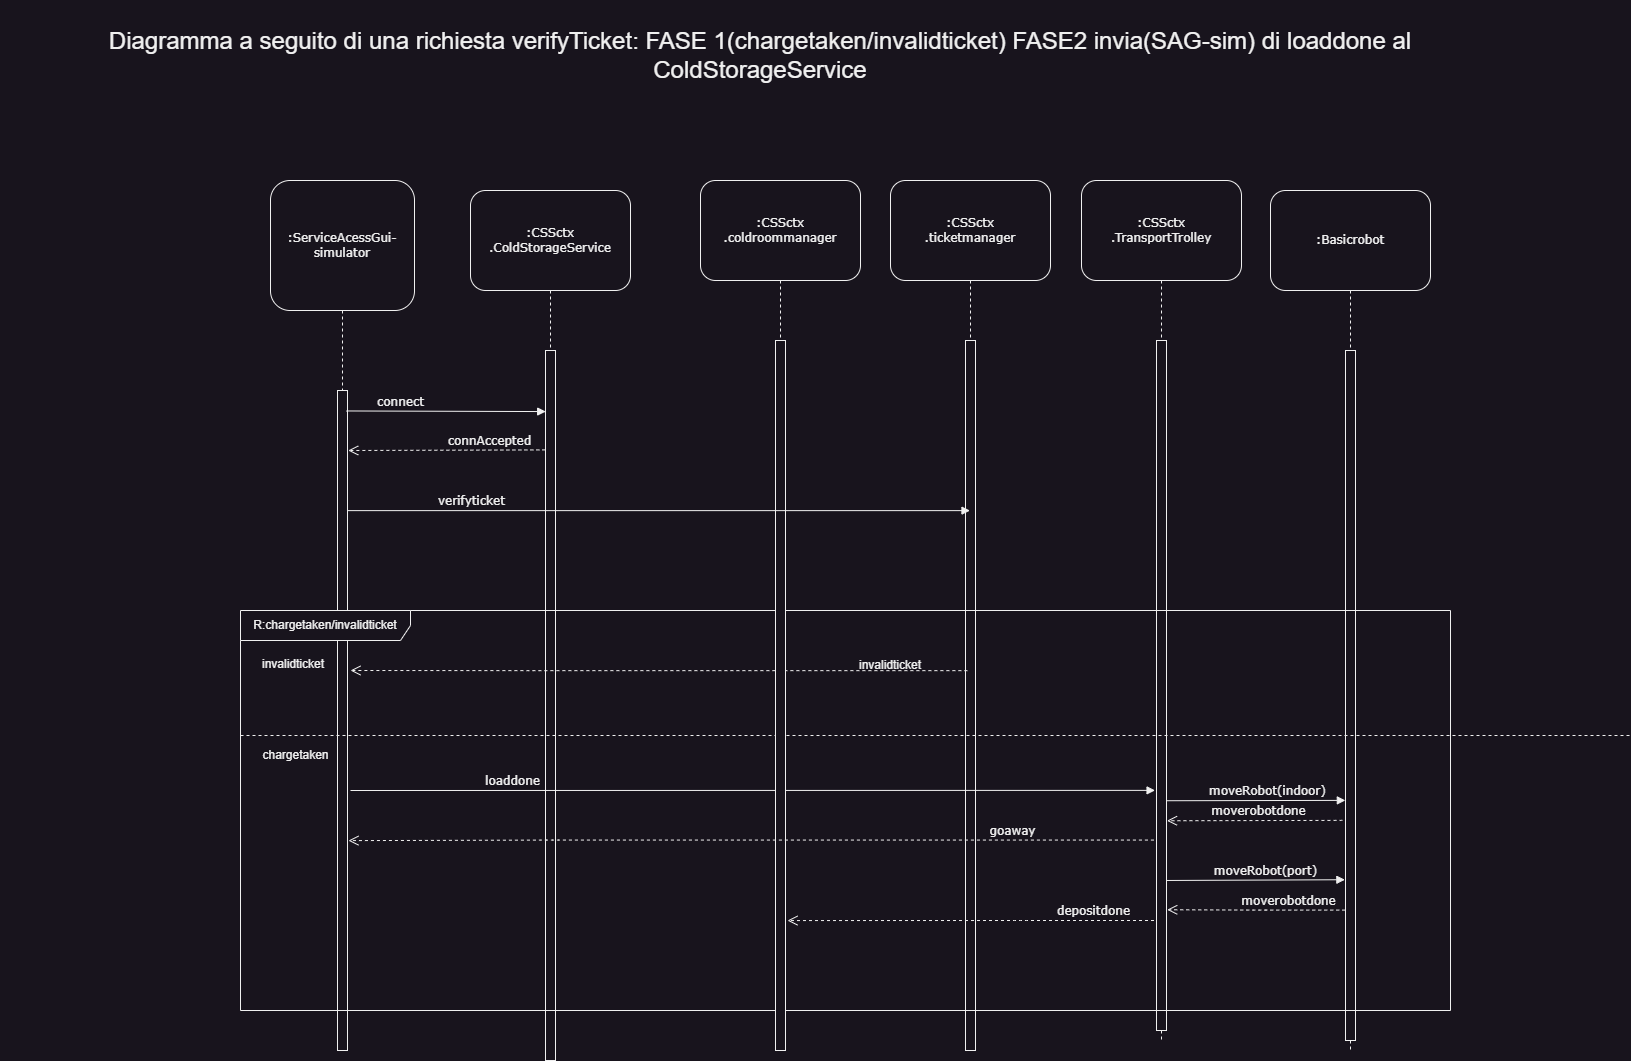

The diagram above was exported from draw.io. Its source (the exported page's mxGraphModel, read from the mxfile embedded in the PNG):
<mxGraphModel dx="3044" dy="2751" grid="1" gridSize="10" guides="1" tooltips="1" connect="1" arrows="1" fold="1" page="1" pageScale="1" pageWidth="827" pageHeight="1169" math="0" shadow="0">
  <root>
    <mxCell id="0" />
    <mxCell id="1" parent="0" />
    <mxCell id="N2O-ApHA6fofq8clF46Y-1" value=":ServiceAcessGui-simulator" style="shape=umlLifeline;perimeter=lifelinePerimeter;whiteSpace=wrap;html=1;container=1;collapsible=0;recursiveResize=0;outlineConnect=0;rounded=1;shadow=0;comic=0;labelBackgroundColor=none;strokeWidth=1;fontFamily=Verdana;fontSize=12;align=center;size=130;" parent="1" vertex="1">
      <mxGeometry x="270" y="50" width="144" height="870" as="geometry" />
    </mxCell>
    <mxCell id="N2O-ApHA6fofq8clF46Y-2" value="" style="html=1;points=[];perimeter=orthogonalPerimeter;rounded=0;shadow=0;comic=0;labelBackgroundColor=none;strokeWidth=1;fontFamily=Verdana;fontSize=12;align=center;" parent="N2O-ApHA6fofq8clF46Y-1" vertex="1">
      <mxGeometry x="67" y="210" width="10" height="660" as="geometry" />
    </mxCell>
    <mxCell id="gZ9sGHbwMtrVvCfFXNdp-1" value=":CSSctx&lt;br&gt;.ColdStorageService" style="shape=umlLifeline;perimeter=lifelinePerimeter;whiteSpace=wrap;html=1;container=1;collapsible=0;recursiveResize=0;outlineConnect=0;rounded=1;shadow=0;comic=0;labelBackgroundColor=none;strokeWidth=1;fontFamily=Verdana;fontSize=12;align=center;size=100;points=[];" parent="1" vertex="1">
      <mxGeometry x="470" y="60" width="160" height="870" as="geometry" />
    </mxCell>
    <mxCell id="gZ9sGHbwMtrVvCfFXNdp-2" value="" style="html=1;points=[];perimeter=orthogonalPerimeter;rounded=0;shadow=0;comic=0;labelBackgroundColor=none;strokeWidth=1;fontFamily=Verdana;fontSize=12;align=center;" parent="gZ9sGHbwMtrVvCfFXNdp-1" vertex="1">
      <mxGeometry x="75" y="160" width="10" height="710" as="geometry" />
    </mxCell>
    <mxCell id="rTRTFVOLgOanxBbqwZ-_-3" value=":CSSctx&lt;br&gt;.ticketmanager" style="shape=umlLifeline;perimeter=lifelinePerimeter;whiteSpace=wrap;html=1;container=1;collapsible=0;recursiveResize=0;outlineConnect=0;rounded=1;shadow=0;comic=0;labelBackgroundColor=none;strokeWidth=1;fontFamily=Verdana;fontSize=12;align=center;size=100;points=[];" parent="1" vertex="1">
      <mxGeometry x="890" y="50" width="160" height="870" as="geometry" />
    </mxCell>
    <mxCell id="rTRTFVOLgOanxBbqwZ-_-4" value="" style="html=1;points=[];perimeter=orthogonalPerimeter;rounded=0;shadow=0;comic=0;labelBackgroundColor=none;strokeWidth=1;fontFamily=Verdana;fontSize=12;align=center;" parent="rTRTFVOLgOanxBbqwZ-_-3" vertex="1">
      <mxGeometry x="75" y="160" width="10" height="710" as="geometry" />
    </mxCell>
    <mxCell id="rTRTFVOLgOanxBbqwZ-_-17" value="moveRobot(port)" style="html=1;verticalAlign=bottom;endArrow=block;labelBackgroundColor=none;fontFamily=Verdana;fontSize=12;entryX=-0.064;entryY=0.767;entryDx=0;entryDy=0;entryPerimeter=0;" parent="rTRTFVOLgOanxBbqwZ-_-3" edge="1" target="rTRTFVOLgOanxBbqwZ-_-13">
      <mxGeometry x="0.1445" relative="1" as="geometry">
        <mxPoint x="270" y="700" as="sourcePoint" />
        <mxPoint x="600" y="700" as="targetPoint" />
        <Array as="points" />
        <mxPoint as="offset" />
      </mxGeometry>
    </mxCell>
    <mxCell id="rTRTFVOLgOanxBbqwZ-_-8" value=":CSSctx&lt;br&gt;.TransportTrolley" style="shape=umlLifeline;perimeter=lifelinePerimeter;whiteSpace=wrap;html=1;container=1;collapsible=0;recursiveResize=0;outlineConnect=0;rounded=1;shadow=0;comic=0;labelBackgroundColor=none;strokeWidth=1;fontFamily=Verdana;fontSize=12;align=center;size=100;points=[];" parent="1" vertex="1">
      <mxGeometry x="1081" y="50" width="160" height="860" as="geometry" />
    </mxCell>
    <mxCell id="rTRTFVOLgOanxBbqwZ-_-9" value="" style="html=1;points=[];perimeter=orthogonalPerimeter;rounded=0;shadow=0;comic=0;labelBackgroundColor=none;strokeWidth=1;fontFamily=Verdana;fontSize=12;align=center;" parent="rTRTFVOLgOanxBbqwZ-_-8" vertex="1">
      <mxGeometry x="75" y="160" width="10" height="690" as="geometry" />
    </mxCell>
    <mxCell id="rTRTFVOLgOanxBbqwZ-_-12" value=":Basicrobot" style="shape=umlLifeline;perimeter=lifelinePerimeter;whiteSpace=wrap;html=1;container=1;collapsible=0;recursiveResize=0;outlineConnect=0;rounded=1;shadow=0;comic=0;labelBackgroundColor=none;strokeWidth=1;fontFamily=Verdana;fontSize=12;align=center;size=100;points=[];" parent="1" vertex="1">
      <mxGeometry x="1270" y="60" width="160" height="860" as="geometry" />
    </mxCell>
    <mxCell id="rTRTFVOLgOanxBbqwZ-_-13" value="" style="html=1;points=[];perimeter=orthogonalPerimeter;rounded=0;shadow=0;comic=0;labelBackgroundColor=none;strokeWidth=1;fontFamily=Verdana;fontSize=12;align=center;" parent="rTRTFVOLgOanxBbqwZ-_-12" vertex="1">
      <mxGeometry x="75" y="160" width="10" height="690" as="geometry" />
    </mxCell>
    <mxCell id="cg7oMHLb6mgpNHiS1ckj-4" value="&lt;font style=&quot;font-size: 24px;&quot;&gt;Diagramma a seguito di una richiesta verifyTicket: FASE 1(chargetaken/invalidticket) FASE2 invia(SAG-sim) di loaddone al ColdStorageService&lt;/font&gt;" style="text;html=1;strokeColor=none;fillColor=none;align=center;verticalAlign=middle;whiteSpace=wrap;rounded=0;" parent="1" vertex="1">
      <mxGeometry y="-130" width="1520" height="110" as="geometry" />
    </mxCell>
    <mxCell id="cg7oMHLb6mgpNHiS1ckj-5" value="R:chargetaken/invalidticket" style="shape=umlFrame;whiteSpace=wrap;html=1;pointerEvents=0;recursiveResize=0;container=1;collapsible=0;width=170;" parent="1" vertex="1">
      <mxGeometry x="240" y="480" width="1210" height="400" as="geometry" />
    </mxCell>
    <mxCell id="cg7oMHLb6mgpNHiS1ckj-6" value="invalidticket" style="text;html=1;" parent="cg7oMHLb6mgpNHiS1ckj-5" vertex="1">
      <mxGeometry width="100" height="20" relative="1" as="geometry">
        <mxPoint x="20" y="40" as="offset" />
      </mxGeometry>
    </mxCell>
    <mxCell id="cg7oMHLb6mgpNHiS1ckj-7" value="" style="line;strokeWidth=1;dashed=1;labelPosition=center;verticalLabelPosition=bottom;align=left;verticalAlign=top;spacingLeft=20;spacingTop=15;html=1;whiteSpace=wrap;" parent="cg7oMHLb6mgpNHiS1ckj-5" vertex="1">
      <mxGeometry y="120" width="1390" height="10" as="geometry" />
    </mxCell>
    <mxCell id="rTRTFVOLgOanxBbqwZ-_-7" value="" style="html=1;verticalAlign=bottom;endArrow=open;dashed=1;endSize=8;labelBackgroundColor=none;fontFamily=Verdana;fontSize=12;edgeStyle=elbowEdgeStyle;elbow=horizontal;exitX=0.189;exitY=0.465;exitDx=0;exitDy=0;exitPerimeter=0;" parent="cg7oMHLb6mgpNHiS1ckj-5" edge="1" source="rTRTFVOLgOanxBbqwZ-_-4">
      <mxGeometry x="0.4307" relative="1" as="geometry">
        <mxPoint x="110" y="60" as="targetPoint" />
        <Array as="points">
          <mxPoint x="296.3299999999999" y="60" />
          <mxPoint x="301.3299999999999" y="70" />
        </Array>
        <mxPoint x="510" y="60" as="sourcePoint" />
        <mxPoint x="1" as="offset" />
      </mxGeometry>
    </mxCell>
    <mxCell id="cg7oMHLb6mgpNHiS1ckj-8" value="chargetaken" style="text;html=1;align=center;verticalAlign=middle;resizable=0;points=[];autosize=1;strokeColor=none;fillColor=none;" parent="cg7oMHLb6mgpNHiS1ckj-5" vertex="1">
      <mxGeometry x="10" y="130" width="90" height="30" as="geometry" />
    </mxCell>
    <mxCell id="GTj69KNL2VtBqAuHhiqG-4" value="invalidticket" style="text;html=1;strokeColor=none;fillColor=none;align=center;verticalAlign=middle;whiteSpace=wrap;rounded=0;" vertex="1" parent="cg7oMHLb6mgpNHiS1ckj-5">
      <mxGeometry x="620" y="40" width="60" height="30" as="geometry" />
    </mxCell>
    <mxCell id="kEfHReS5XdMBzArzRV5Z-1" value="loaddone" style="html=1;verticalAlign=bottom;endArrow=block;labelBackgroundColor=none;fontFamily=Verdana;fontSize=12;exitX=1.111;exitY=0.353;exitDx=0;exitDy=0;exitPerimeter=0;entryX=-0.144;entryY=0.652;entryDx=0;entryDy=0;entryPerimeter=0;" parent="cg7oMHLb6mgpNHiS1ckj-5" edge="1" target="rTRTFVOLgOanxBbqwZ-_-9">
      <mxGeometry x="-0.6" relative="1" as="geometry">
        <mxPoint x="109.98999999999978" y="180.0000000000001" as="sourcePoint" />
        <mxPoint x="910" y="180" as="targetPoint" />
        <Array as="points" />
        <mxPoint as="offset" />
      </mxGeometry>
    </mxCell>
    <mxCell id="rTRTFVOLgOanxBbqwZ-_-19" value="depositdone" style="html=1;verticalAlign=bottom;endArrow=open;dashed=1;endSize=8;labelBackgroundColor=none;fontFamily=Verdana;fontSize=12;edgeStyle=elbowEdgeStyle;elbow=horizontal;entryX=1.2;entryY=0.817;entryDx=0;entryDy=0;entryPerimeter=0;" parent="cg7oMHLb6mgpNHiS1ckj-5" edge="1" target="GTj69KNL2VtBqAuHhiqG-14">
      <mxGeometry x="-0.6604" relative="1" as="geometry">
        <mxPoint x="550" y="310" as="targetPoint" />
        <Array as="points">
          <mxPoint x="780" y="310" />
        </Array>
        <mxPoint x="913.5" y="310" as="sourcePoint" />
        <mxPoint x="1" as="offset" />
      </mxGeometry>
    </mxCell>
    <mxCell id="4cLTLOausn-tMqRDsMKk-3" value="connect" style="html=1;verticalAlign=bottom;endArrow=block;labelBackgroundColor=none;fontFamily=Verdana;fontSize=12;exitX=0.886;exitY=0.031;exitDx=0;exitDy=0;exitPerimeter=0;entryX=0.019;entryY=0.086;entryDx=0;entryDy=0;entryPerimeter=0;" parent="1" target="gZ9sGHbwMtrVvCfFXNdp-2" edge="1" source="N2O-ApHA6fofq8clF46Y-2">
      <mxGeometry x="-0.4568" relative="1" as="geometry">
        <mxPoint x="350" y="280" as="sourcePoint" />
        <mxPoint x="540" y="280" as="targetPoint" />
        <Array as="points" />
        <mxPoint as="offset" />
      </mxGeometry>
    </mxCell>
    <mxCell id="4cLTLOausn-tMqRDsMKk-4" value="connAccepted" style="html=1;verticalAlign=bottom;endArrow=open;dashed=1;endSize=8;labelBackgroundColor=none;fontFamily=Verdana;fontSize=12;edgeStyle=elbowEdgeStyle;elbow=vertical;entryX=1.073;entryY=0.092;entryDx=0;entryDy=0;entryPerimeter=0;exitX=-0.013;exitY=0.14;exitDx=0;exitDy=0;exitPerimeter=0;" parent="1" target="N2O-ApHA6fofq8clF46Y-2" edge="1" source="gZ9sGHbwMtrVvCfFXNdp-2">
      <mxGeometry x="-0.441" relative="1" as="geometry">
        <mxPoint x="350" y="320" as="targetPoint" />
        <Array as="points">
          <mxPoint x="431.33" y="320" />
          <mxPoint x="436.33" y="330" />
        </Array>
        <mxPoint x="540" y="320" as="sourcePoint" />
        <mxPoint as="offset" />
      </mxGeometry>
    </mxCell>
    <mxCell id="GTj69KNL2VtBqAuHhiqG-13" value=":CSSctx&lt;br&gt;.coldroommanager" style="shape=umlLifeline;perimeter=lifelinePerimeter;whiteSpace=wrap;html=1;container=1;collapsible=0;recursiveResize=0;outlineConnect=0;rounded=1;shadow=0;comic=0;labelBackgroundColor=none;strokeWidth=1;fontFamily=Verdana;fontSize=12;align=center;size=100;points=[];" vertex="1" parent="1">
      <mxGeometry x="700" y="50" width="160" height="870" as="geometry" />
    </mxCell>
    <mxCell id="GTj69KNL2VtBqAuHhiqG-14" value="" style="html=1;points=[];perimeter=orthogonalPerimeter;rounded=0;shadow=0;comic=0;labelBackgroundColor=none;strokeWidth=1;fontFamily=Verdana;fontSize=12;align=center;" vertex="1" parent="GTj69KNL2VtBqAuHhiqG-13">
      <mxGeometry x="75" y="160" width="10" height="710" as="geometry" />
    </mxCell>
    <mxCell id="rTRTFVOLgOanxBbqwZ-_-15" value="moveRobot(indoor)" style="html=1;verticalAlign=bottom;endArrow=block;labelBackgroundColor=none;fontFamily=Verdana;fontSize=12;exitX=1.002;exitY=0.667;exitDx=0;exitDy=0;exitPerimeter=0;entryX=-0.017;entryY=0.652;entryDx=0;entryDy=0;entryPerimeter=0;" parent="1" edge="1" target="rTRTFVOLgOanxBbqwZ-_-13" source="rTRTFVOLgOanxBbqwZ-_-9">
      <mxGeometry x="0.1189" relative="1" as="geometry">
        <mxPoint x="1170" y="670" as="sourcePoint" />
        <mxPoint x="1490" y="670" as="targetPoint" />
        <Array as="points" />
        <mxPoint x="1" as="offset" />
      </mxGeometry>
    </mxCell>
    <mxCell id="rTRTFVOLgOanxBbqwZ-_-14" value="moverobotdone" style="html=1;verticalAlign=bottom;endArrow=open;dashed=1;endSize=8;labelBackgroundColor=none;fontFamily=Verdana;fontSize=12;edgeStyle=elbowEdgeStyle;elbow=horizontal;entryX=1.05;entryY=0.696;entryDx=0;entryDy=0;entryPerimeter=0;exitX=-0.307;exitY=0.681;exitDx=0;exitDy=0;exitPerimeter=0;" parent="1" source="rTRTFVOLgOanxBbqwZ-_-13" edge="1" target="rTRTFVOLgOanxBbqwZ-_-9">
      <mxGeometry x="-0.0195" relative="1" as="geometry">
        <mxPoint x="1170" y="690" as="targetPoint" />
        <Array as="points">
          <mxPoint x="1340" y="691" />
        </Array>
        <mxPoint x="1470" y="690" as="sourcePoint" />
        <mxPoint x="1" as="offset" />
      </mxGeometry>
    </mxCell>
    <mxCell id="rTRTFVOLgOanxBbqwZ-_-18" value="moverobotdone" style="html=1;verticalAlign=bottom;endArrow=open;dashed=1;endSize=8;labelBackgroundColor=none;fontFamily=Verdana;fontSize=12;edgeStyle=elbowEdgeStyle;elbow=horizontal;exitX=-0.025;exitY=0.811;exitDx=0;exitDy=0;exitPerimeter=0;entryX=1.072;entryY=0.825;entryDx=0;entryDy=0;entryPerimeter=0;" parent="1" edge="1" target="rTRTFVOLgOanxBbqwZ-_-9" source="rTRTFVOLgOanxBbqwZ-_-13">
      <mxGeometry x="-0.3725" relative="1" as="geometry">
        <mxPoint x="1170" y="779" as="targetPoint" />
        <Array as="points" />
        <mxPoint x="1270" y="779" as="sourcePoint" />
        <mxPoint as="offset" />
      </mxGeometry>
    </mxCell>
    <mxCell id="GTj69KNL2VtBqAuHhiqG-7" value="verifyticket" style="html=1;verticalAlign=bottom;endArrow=block;labelBackgroundColor=none;fontFamily=Verdana;fontSize=12;exitX=1.041;exitY=0.182;exitDx=0;exitDy=0;exitPerimeter=0;" edge="1" parent="1" source="N2O-ApHA6fofq8clF46Y-2" target="rTRTFVOLgOanxBbqwZ-_-3">
      <mxGeometry x="-0.6" relative="1" as="geometry">
        <mxPoint x="350" y="380" as="sourcePoint" />
        <mxPoint x="1115.0100000000002" y="380.40999999999985" as="targetPoint" />
        <Array as="points" />
        <mxPoint as="offset" />
      </mxGeometry>
    </mxCell>
    <mxCell id="rTRTFVOLgOanxBbqwZ-_-16" value="goaway" style="html=1;verticalAlign=bottom;endArrow=open;dashed=1;endSize=8;labelBackgroundColor=none;fontFamily=Verdana;fontSize=12;edgeStyle=elbowEdgeStyle;elbow=horizontal;entryX=1.096;entryY=0.682;entryDx=0;entryDy=0;entryPerimeter=0;exitX=-0.257;exitY=0.724;exitDx=0;exitDy=0;exitPerimeter=0;" parent="1" edge="1" target="N2O-ApHA6fofq8clF46Y-2" source="rTRTFVOLgOanxBbqwZ-_-9">
      <mxGeometry x="-0.6487" relative="1" as="geometry">
        <mxPoint x="350" y="710" as="targetPoint" />
        <Array as="points">
          <mxPoint x="550.3299999999999" y="710" />
          <mxPoint x="555.3299999999999" y="720" />
        </Array>
        <mxPoint x="1150" y="710" as="sourcePoint" />
        <mxPoint as="offset" />
      </mxGeometry>
    </mxCell>
  </root>
</mxGraphModel>